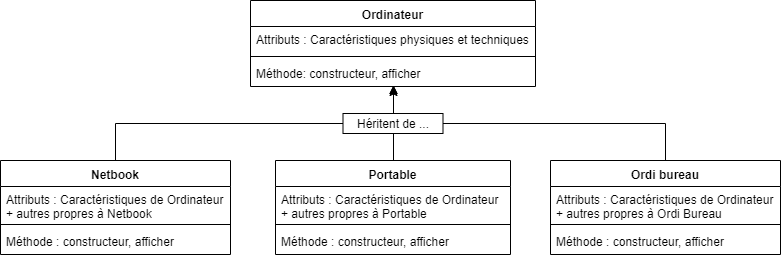

The diagram above was exported from draw.io. Its source (the exported page's mxGraphModel, read from the mxfile embedded in the PNG):
<mxGraphModel dx="1024" dy="418" grid="1" gridSize="10" guides="1" tooltips="1" connect="1" arrows="1" fold="1" page="1" pageScale="1" pageWidth="827" pageHeight="1169" math="0" shadow="0">
  <root>
    <mxCell id="0" />
    <mxCell id="1" parent="0" />
    <mxCell id="WI6cJXxsrl5IExqe0ioz-51" style="edgeStyle=orthogonalEdgeStyle;rounded=0;orthogonalLoop=1;jettySize=auto;html=1;exitX=0.5;exitY=0;exitDx=0;exitDy=0;entryX=0.501;entryY=1.038;entryDx=0;entryDy=0;entryPerimeter=0;" edge="1" parent="1" source="WI6cJXxsrl5IExqe0ioz-25" target="WI6cJXxsrl5IExqe0ioz-40">
      <mxGeometry relative="1" as="geometry" />
    </mxCell>
    <mxCell id="WI6cJXxsrl5IExqe0ioz-25" value="Netbook" style="swimlane;fontStyle=1;align=center;verticalAlign=top;childLayout=stackLayout;horizontal=1;startSize=26;horizontalStack=0;resizeParent=1;resizeParentMax=0;resizeLast=0;collapsible=1;marginBottom=0;" vertex="1" parent="1">
      <mxGeometry x="30" y="330" width="230" height="94" as="geometry" />
    </mxCell>
    <mxCell id="WI6cJXxsrl5IExqe0ioz-26" value="Attributs : Caractéristiques de Ordinateur &#10;+ autres propres à Netbook" style="text;strokeColor=none;fillColor=none;align=left;verticalAlign=top;spacingLeft=4;spacingRight=4;overflow=hidden;rotatable=0;points=[[0,0.5],[1,0.5]];portConstraint=eastwest;" vertex="1" parent="WI6cJXxsrl5IExqe0ioz-25">
      <mxGeometry y="26" width="230" height="34" as="geometry" />
    </mxCell>
    <mxCell id="WI6cJXxsrl5IExqe0ioz-27" value="" style="line;strokeWidth=1;fillColor=none;align=left;verticalAlign=middle;spacingTop=-1;spacingLeft=3;spacingRight=3;rotatable=0;labelPosition=right;points=[];portConstraint=eastwest;" vertex="1" parent="WI6cJXxsrl5IExqe0ioz-25">
      <mxGeometry y="60" width="230" height="8" as="geometry" />
    </mxCell>
    <mxCell id="WI6cJXxsrl5IExqe0ioz-28" value="Méthode : constructeur, afficher" style="text;strokeColor=none;fillColor=none;align=left;verticalAlign=top;spacingLeft=4;spacingRight=4;overflow=hidden;rotatable=0;points=[[0,0.5],[1,0.5]];portConstraint=eastwest;" vertex="1" parent="WI6cJXxsrl5IExqe0ioz-25">
      <mxGeometry y="68" width="230" height="26" as="geometry" />
    </mxCell>
    <mxCell id="WI6cJXxsrl5IExqe0ioz-50" style="edgeStyle=orthogonalEdgeStyle;rounded=0;orthogonalLoop=1;jettySize=auto;html=1;exitX=0.5;exitY=0;exitDx=0;exitDy=0;entryX=0.501;entryY=0.977;entryDx=0;entryDy=0;entryPerimeter=0;" edge="1" parent="1" source="WI6cJXxsrl5IExqe0ioz-29" target="WI6cJXxsrl5IExqe0ioz-40">
      <mxGeometry relative="1" as="geometry" />
    </mxCell>
    <mxCell id="WI6cJXxsrl5IExqe0ioz-29" value="Portable" style="swimlane;fontStyle=1;align=center;verticalAlign=top;childLayout=stackLayout;horizontal=1;startSize=26;horizontalStack=0;resizeParent=1;resizeParentMax=0;resizeLast=0;collapsible=1;marginBottom=0;" vertex="1" parent="1">
      <mxGeometry x="305" y="330" width="235" height="94" as="geometry" />
    </mxCell>
    <mxCell id="WI6cJXxsrl5IExqe0ioz-30" value="Attributs : Caractéristiques de Ordinateur &#10;+ autres propres à Portable" style="text;strokeColor=none;fillColor=none;align=left;verticalAlign=top;spacingLeft=4;spacingRight=4;overflow=hidden;rotatable=0;points=[[0,0.5],[1,0.5]];portConstraint=eastwest;" vertex="1" parent="WI6cJXxsrl5IExqe0ioz-29">
      <mxGeometry y="26" width="235" height="34" as="geometry" />
    </mxCell>
    <mxCell id="WI6cJXxsrl5IExqe0ioz-31" value="" style="line;strokeWidth=1;fillColor=none;align=left;verticalAlign=middle;spacingTop=-1;spacingLeft=3;spacingRight=3;rotatable=0;labelPosition=right;points=[];portConstraint=eastwest;" vertex="1" parent="WI6cJXxsrl5IExqe0ioz-29">
      <mxGeometry y="60" width="235" height="8" as="geometry" />
    </mxCell>
    <mxCell id="WI6cJXxsrl5IExqe0ioz-32" value="Méthode : constructeur, afficher" style="text;strokeColor=none;fillColor=none;align=left;verticalAlign=top;spacingLeft=4;spacingRight=4;overflow=hidden;rotatable=0;points=[[0,0.5],[1,0.5]];portConstraint=eastwest;" vertex="1" parent="WI6cJXxsrl5IExqe0ioz-29">
      <mxGeometry y="68" width="235" height="26" as="geometry" />
    </mxCell>
    <mxCell id="WI6cJXxsrl5IExqe0ioz-52" style="edgeStyle=orthogonalEdgeStyle;rounded=0;orthogonalLoop=1;jettySize=auto;html=1;exitX=0.5;exitY=0;exitDx=0;exitDy=0;entryX=0.501;entryY=0.977;entryDx=0;entryDy=0;entryPerimeter=0;" edge="1" parent="1" source="WI6cJXxsrl5IExqe0ioz-33" target="WI6cJXxsrl5IExqe0ioz-40">
      <mxGeometry relative="1" as="geometry" />
    </mxCell>
    <mxCell id="WI6cJXxsrl5IExqe0ioz-33" value="Ordi bureau" style="swimlane;fontStyle=1;align=center;verticalAlign=top;childLayout=stackLayout;horizontal=1;startSize=26;horizontalStack=0;resizeParent=1;resizeParentMax=0;resizeLast=0;collapsible=1;marginBottom=0;" vertex="1" parent="1">
      <mxGeometry x="580" y="330" width="230" height="94" as="geometry" />
    </mxCell>
    <mxCell id="WI6cJXxsrl5IExqe0ioz-34" value="Attributs : Caractéristiques de Ordinateur &#10;+ autres propres à Ordi Bureau" style="text;strokeColor=none;fillColor=none;align=left;verticalAlign=top;spacingLeft=4;spacingRight=4;overflow=hidden;rotatable=0;points=[[0,0.5],[1,0.5]];portConstraint=eastwest;" vertex="1" parent="WI6cJXxsrl5IExqe0ioz-33">
      <mxGeometry y="26" width="230" height="34" as="geometry" />
    </mxCell>
    <mxCell id="WI6cJXxsrl5IExqe0ioz-35" value="" style="line;strokeWidth=1;fillColor=none;align=left;verticalAlign=middle;spacingTop=-1;spacingLeft=3;spacingRight=3;rotatable=0;labelPosition=right;points=[];portConstraint=eastwest;" vertex="1" parent="WI6cJXxsrl5IExqe0ioz-33">
      <mxGeometry y="60" width="230" height="8" as="geometry" />
    </mxCell>
    <mxCell id="WI6cJXxsrl5IExqe0ioz-36" value="Méthode : constructeur, afficher" style="text;strokeColor=none;fillColor=none;align=left;verticalAlign=top;spacingLeft=4;spacingRight=4;overflow=hidden;rotatable=0;points=[[0,0.5],[1,0.5]];portConstraint=eastwest;" vertex="1" parent="WI6cJXxsrl5IExqe0ioz-33">
      <mxGeometry y="68" width="230" height="26" as="geometry" />
    </mxCell>
    <mxCell id="WI6cJXxsrl5IExqe0ioz-37" value="Ordinateur" style="swimlane;fontStyle=1;align=center;verticalAlign=top;childLayout=stackLayout;horizontal=1;startSize=26;horizontalStack=0;resizeParent=1;resizeParentMax=0;resizeLast=0;collapsible=1;marginBottom=0;" vertex="1" parent="1">
      <mxGeometry x="280" y="170" width="285" height="86" as="geometry" />
    </mxCell>
    <mxCell id="WI6cJXxsrl5IExqe0ioz-38" value="Attributs : Caractéristiques physiques et techniques" style="text;strokeColor=none;fillColor=none;align=left;verticalAlign=top;spacingLeft=4;spacingRight=4;overflow=hidden;rotatable=0;points=[[0,0.5],[1,0.5]];portConstraint=eastwest;" vertex="1" parent="WI6cJXxsrl5IExqe0ioz-37">
      <mxGeometry y="26" width="285" height="26" as="geometry" />
    </mxCell>
    <mxCell id="WI6cJXxsrl5IExqe0ioz-39" value="" style="line;strokeWidth=1;fillColor=none;align=left;verticalAlign=middle;spacingTop=-1;spacingLeft=3;spacingRight=3;rotatable=0;labelPosition=right;points=[];portConstraint=eastwest;" vertex="1" parent="WI6cJXxsrl5IExqe0ioz-37">
      <mxGeometry y="52" width="285" height="8" as="geometry" />
    </mxCell>
    <mxCell id="WI6cJXxsrl5IExqe0ioz-40" value="Méthode: constructeur, afficher" style="text;strokeColor=none;fillColor=none;align=left;verticalAlign=top;spacingLeft=4;spacingRight=4;overflow=hidden;rotatable=0;points=[[0,0.5],[1,0.5]];portConstraint=eastwest;" vertex="1" parent="WI6cJXxsrl5IExqe0ioz-37">
      <mxGeometry y="60" width="285" height="26" as="geometry" />
    </mxCell>
    <mxCell id="WI6cJXxsrl5IExqe0ioz-47" value="Héritent de ..." style="html=1;" vertex="1" parent="1">
      <mxGeometry x="372.5" y="283" width="100" height="20" as="geometry" />
    </mxCell>
  </root>
</mxGraphModel>